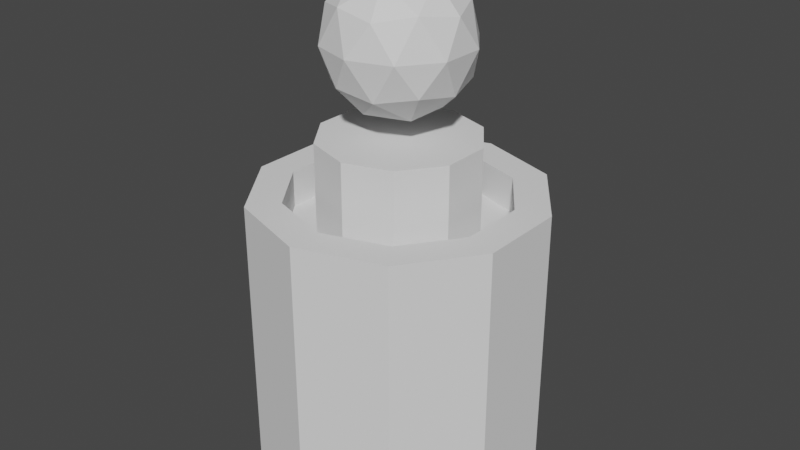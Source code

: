# Source: EnemyBase.blend  (saved by Blender 3.5.10; exported with 4.5.12 LTS)
import bpy
from mathutils import Matrix  # noqa: F401  (used for matrix-valued properties, if any)

bpy.ops.wm.read_factory_settings(use_empty=True)
scene = bpy.context.scene
scene.name = 'Scene'

# ---- collections
col_collection = bpy.data.collections.new('Collection'); scene.collection.children.link(col_collection)

# ---- world
world_world = bpy.data.worlds.new('World'); scene.world = world_world
world_world.use_nodes = True; world_world.node_tree.nodes.clear()
_N = world_world.node_tree.nodes; _L = world_world.node_tree.links
n0 = _N.new('ShaderNodeOutputWorld'); n0.name = 'World Output'; n0.location = (300, 300)
n1 = _N.new('ShaderNodeBackground'); n1.name = 'Background'; n1.location = (10, 300)
n1.inputs[0].default_value = (0.05088, 0.05088, 0.05088, 1.0)
_L.new(n1.outputs[0], n0.inputs[0])
n0.is_active_output = True
world_world.color = (0.05088, 0.05088, 0.05088)
world_world.use_sun_shadow = False
world_world.sun_shadow_jitter_overblur = 0.0

# ---- meshes
me_cylinder = bpy.data.meshes.new('Cylinder')
me_cylinder.from_pydata([(0.0, 1.0, -1.0), (0.0, 0.7636, 1.0), (0.5878, 0.809, -1.0), (0.4488, 0.6178, 1.0), (0.9511, 0.309, -1.0), (0.7262, 0.236, 1.0), (0.9511, -0.309, -1.0), (0.7262, -0.236, 1.0), (0.5878, -0.809, -1.0), (0.4488, -0.6178, 1.0), (0.0, -1.0, -1.0), (0.0, -0.7636, 1.0), (-0.5878, -0.809, -1.0), (-0.4488, -0.6178, 1.0), (-0.9511, -0.309, -1.0), (-0.7262, -0.236, 1.0), (-0.9511, 0.309, -1.0), (-0.7262, 0.236, 1.0), (-0.5878, 0.809, -1.0), (-0.4488, 0.6178, 1.0), (0.5878, 0.809, 1.0), (0.0, 1.0, 1.0), (0.9511, 0.309, 1.0), (0.9511, -0.309, 1.0), (0.5878, -0.809, 1.0), (0.0, -1.0, 1.0), (-0.5878, -0.809, 1.0), (-0.9511, -0.309, 1.0), (-0.9511, 0.309, 1.0), (-0.5878, 0.809, 1.0), (0.4488, 0.6178, 0.75), (4.348e-09, 0.7636, 0.75), (0.7262, 0.236, 0.75), (0.7262, -0.236, 0.75), (0.4488, -0.6178, 0.75), (4.348e-09, -0.7636, 0.75), (-0.4488, -0.6178, 0.75), (-0.7262, -0.236, 0.75), (-0.7262, 0.236, 0.75), (-0.4488, 0.6178, 0.75)], [], [(0, 21, 20, 2), (2, 20, 22, 4), (4, 22, 23, 6), (6, 23, 24, 8), (8, 24, 25, 10), (10, 25, 26, 12), (12, 26, 27, 14), (14, 27, 28, 16), (11, 9, 34, 35), (16, 28, 29, 18), (18, 29, 21, 0), (0, 2, 4, 6, 8, 10, 12, 14, 16, 18), (1, 3, 20, 21), (3, 5, 22, 20), (5, 7, 23, 22), (7, 9, 24, 23), (9, 11, 25, 24), (11, 13, 26, 25), (13, 15, 27, 26), (15, 17, 28, 27), (17, 19, 29, 28), (19, 1, 21, 29), (5, 3, 30, 32), (19, 17, 38, 39), (13, 11, 35, 36), (7, 5, 32, 33), (1, 19, 39, 31), (15, 13, 36, 37), (9, 7, 33, 34), (3, 1, 31, 30), (17, 15, 37, 38)])
_uv = me_cylinder.uv_layers.new(name='UVMap')
_uv.uv.foreach_set('vector', [1.0, 0.5, 1.0, 1.0, 0.9, 1.0, 0.9, 0.5, 0.9, 0.5, 0.9, 1.0, 0.8, 1.0, 0.8, 0.5, 0.8, 0.5, 0.8, 1.0, 0.7, 1.0, 0.7, 0.5, 0.7, 0.5, 0.7, 1.0, 0.6, 1.0, 0.6, 0.5, 0.6, 0.5, 0.6, 1.0, 0.5, 1.0, 0.5, 0.5, 0.5, 0.5, 0.5, 1.0, 0.4, 1.0, 0.4, 0.5, 0.4, 0.5, 0.4, 1.0, 0.3, 1.0, 0.3, 0.5, 0.3, 0.5, 0.3, 1.0, 0.2, 1.0, 0.2, 0.5, 0.25, 0.06673, 0.3577, 0.1017, 0.3577, 0.1017, 0.25, 0.06673, 0.2, 0.5, 0.2, 1.0, 0.1, 1.0, 0.1, 0.5, 0.1, 0.5, 0.1, 1.0, -7.451e-08, 1.0, -7.451e-08, 0.5, 0.75, 0.49, 0.8911, 0.4442, 0.9783, 0.3242, 0.9783, 0.1758, 0.8911, 0.05584, 0.75, 0.01, 0.6089, 0.05584, 0.5217, 0.1758, 0.5217, 0.3242, 0.6089, 0.4442, 0.25, 0.4333, 0.3577, 0.3983, 0.3911, 0.4442, 0.25, 0.49, 0.3577, 0.3983, 0.4243, 0.3066, 0.4783, 0.3242, 0.3911, 0.4442, 0.4243, 0.3066, 0.4243, 0.1934, 0.4783, 0.1758, 0.4783, 0.3242, 0.4243, 0.1934, 0.3577, 0.1017, 0.3911, 0.05584, 0.4783, 0.1758, 0.3577, 0.1017, 0.25, 0.06673, 0.25, 0.01, 0.3911, 0.05584, 0.25, 0.06673, 0.1423, 0.1017, 0.1089, 0.05584, 0.25, 0.01, 0.1423, 0.1017, 0.0757, 0.1934, 0.02175, 0.1758, 0.1089, 0.05584, 0.0757, 0.1934, 0.0757, 0.3066, 0.02175, 0.3242, 0.02175, 0.1758, 0.0757, 0.3066, 0.1423, 0.3983, 0.1089, 0.4442, 0.02175, 0.3242, 0.1423, 0.3983, 0.25, 0.4333, 0.25, 0.49, 0.1089, 0.4442, 0.4243, 0.3066, 0.3577, 0.3983, 0.3577, 0.3983, 0.4243, 0.3066, 0.1423, 0.3983, 0.0757, 0.3066, 0.0757, 0.3066, 0.1423, 0.3983, 0.1423, 0.1017, 0.25, 0.06673, 0.25, 0.06673, 0.1423, 0.1017, 0.4243, 0.1934, 0.4243, 0.3066, 0.4243, 0.3066, 0.4243, 0.1934, 0.25, 0.4333, 0.1423, 0.3983, 0.1423, 0.3983, 0.25, 0.4333, 0.0757, 0.1934, 0.1423, 0.1017, 0.1423, 0.1017, 0.0757, 0.1934, 0.3577, 0.1017, 0.4243, 0.1934, 0.4243, 0.1934, 0.3577, 0.1017, 0.3577, 0.3983, 0.25, 0.4333, 0.25, 0.4333, 0.3577, 0.3983, 0.0757, 0.3066, 0.0757, 0.1934, 0.0757, 0.1934, 0.0757, 0.3066])
me_cylinder.update()
me_icosphere = bpy.data.meshes.new('Icosphere')
me_icosphere.from_pydata([(0.0, 0.0, -0.5), (0.3618, -0.2629, -0.2236), (-0.1382, -0.4253, -0.2236), (-0.4472, 0.0, -0.2236), (-0.1382, 0.4253, -0.2236), (0.3618, 0.2629, -0.2236), (0.1382, -0.4253, 0.2236), (-0.3618, -0.2629, 0.2236), (-0.3618, 0.2629, 0.2236), (0.1382, 0.4253, 0.2236), (0.4472, 0.0, 0.2236), (0.0, 0.0, 0.5), (-0.08123, -0.25, -0.4253), (0.2127, -0.1545, -0.4253), (0.1314, -0.4045, -0.2629), (0.4253, 0.0, -0.2629), (0.2127, 0.1545, -0.4253), (-0.2629, 0.0, -0.4253), (-0.3441, -0.25, -0.2629), (-0.08123, 0.25, -0.4253), (-0.3441, 0.25, -0.2629), (0.1314, 0.4045, -0.2629), (0.4755, -0.1545, 0.0), (0.4755, 0.1545, 0.0), (0.0, -0.5, 0.0), (0.2939, -0.4045, 0.0), (-0.4755, -0.1545, 0.0), (-0.2939, -0.4045, 0.0), (-0.2939, 0.4045, 0.0), (-0.4755, 0.1545, 0.0), (0.2939, 0.4045, 0.0), (0.0, 0.5, 0.0), (0.3441, -0.25, 0.2629), (-0.1314, -0.4045, 0.2629), (-0.4253, 0.0, 0.2629), (-0.1314, 0.4045, 0.2629), (0.3441, 0.25, 0.2629), (0.08123, -0.25, 0.4253), (0.2629, 0.0, 0.4253), (-0.2127, -0.1545, 0.4253), (-0.2127, 0.1545, 0.4253), (0.08123, 0.25, 0.4253)], [], [(0, 13, 12), (1, 13, 15), (0, 12, 17), (0, 17, 19), (0, 19, 16), (1, 15, 22), (2, 14, 24), (3, 18, 26), (4, 20, 28), (5, 21, 30), (1, 22, 25), (2, 24, 27), (3, 26, 29), (4, 28, 31), (5, 30, 23), (6, 32, 37), (7, 33, 39), (8, 34, 40), (9, 35, 41), (10, 36, 38), (38, 41, 11), (38, 36, 41), (36, 9, 41), (41, 40, 11), (41, 35, 40), (35, 8, 40), (40, 39, 11), (40, 34, 39), (34, 7, 39), (39, 37, 11), (39, 33, 37), (33, 6, 37), (37, 38, 11), (37, 32, 38), (32, 10, 38), (23, 36, 10), (23, 30, 36), (30, 9, 36), (31, 35, 9), (31, 28, 35), (28, 8, 35), (29, 34, 8), (29, 26, 34), (26, 7, 34), (27, 33, 7), (27, 24, 33), (24, 6, 33), (25, 32, 6), (25, 22, 32), (22, 10, 32), (30, 31, 9), (30, 21, 31), (21, 4, 31), (28, 29, 8), (28, 20, 29), (20, 3, 29), (26, 27, 7), (26, 18, 27), (18, 2, 27), (24, 25, 6), (24, 14, 25), (14, 1, 25), (22, 23, 10), (22, 15, 23), (15, 5, 23), (16, 21, 5), (16, 19, 21), (19, 4, 21), (19, 20, 4), (19, 17, 20), (17, 3, 20), (17, 18, 3), (17, 12, 18), (12, 2, 18), (15, 16, 5), (15, 13, 16), (13, 0, 16), (12, 14, 2), (12, 13, 14), (13, 1, 14)])
_uv = me_icosphere.uv_layers.new(name='UVMap')
_uv.uv.foreach_set('vector', [0.1818, 0.0, 0.2273, 0.07873, 0.1364, 0.07873, 0.2727, 0.1575, 0.3182, 0.07873, 0.3636, 0.1575, 0.9091, 0.0, 0.9545, 0.07873, 0.8636, 0.07873, 0.7273, 0.0, 0.7727, 0.07873, 0.6818, 0.07873, 0.5455, 0.0, 0.5909, 0.07873, 0.5, 0.07873, 0.2727, 0.1575, 0.3636, 0.1575, 0.3182, 0.2362, 0.09091, 0.1575, 0.1818, 0.1575, 0.1364, 0.2362, 0.8182, 0.1575, 0.9091, 0.1575, 0.8636, 0.2362, 0.6364, 0.1575, 0.7273, 0.1575, 0.6818, 0.2362, 0.4545, 0.1575, 0.5455, 0.1575, 0.5, 0.2362, 0.2727, 0.1575, 0.3182, 0.2362, 0.2273, 0.2362, 0.09091, 0.1575, 0.1364, 0.2362, 0.04546, 0.2362, 0.8182, 0.1575, 0.8636, 0.2362, 0.7727, 0.2362, 0.6364, 0.1575, 0.6818, 0.2362, 0.5909, 0.2362, 0.4545, 0.1575, 0.5, 0.2362, 0.4091, 0.2362, 0.1818, 0.3149, 0.2727, 0.3149, 0.2273, 0.3937, 0.0, 0.3149, 0.09091, 0.3149, 0.04546, 0.3937, 0.7273, 0.3149, 0.8182, 0.3149, 0.7727, 0.3937, 0.5455, 0.3149, 0.6364, 0.3149, 0.5909, 0.3937, 0.3636, 0.3149, 0.4545, 0.3149, 0.4091, 0.3937, 0.4091, 0.3937, 0.5, 0.3937, 0.4545, 0.4724, 0.4091, 0.3937, 0.4545, 0.3149, 0.5, 0.3937, 0.4545, 0.3149, 0.5455, 0.3149, 0.5, 0.3937, 0.5909, 0.3937, 0.6818, 0.3937, 0.6364, 0.4724, 0.5909, 0.3937, 0.6364, 0.3149, 0.6818, 0.3937, 0.6364, 0.3149, 0.7273, 0.3149, 0.6818, 0.3937, 0.7727, 0.3937, 0.8636, 0.3937, 0.8182, 0.4724, 0.7727, 0.3937, 0.8182, 0.3149, 0.8636, 0.3937, 0.8182, 0.3149, 0.9091, 0.3149, 0.8636, 0.3937, 0.04546, 0.3937, 0.1364, 0.3937, 0.09091, 0.4724, 0.04546, 0.3937, 0.09091, 0.3149, 0.1364, 0.3937, 0.09091, 0.3149, 0.1818, 0.3149, 0.1364, 0.3937, 0.2273, 0.3937, 0.3182, 0.3937, 0.2727, 0.4724, 0.2273, 0.3937, 0.2727, 0.3149, 0.3182, 0.3937, 0.2727, 0.3149, 0.3636, 0.3149, 0.3182, 0.3937, 0.4091, 0.2362, 0.4545, 0.3149, 0.3636, 0.3149, 0.4091, 0.2362, 0.5, 0.2362, 0.4545, 0.3149, 0.5, 0.2362, 0.5455, 0.3149, 0.4545, 0.3149, 0.5909, 0.2362, 0.6364, 0.3149, 0.5455, 0.3149, 0.5909, 0.2362, 0.6818, 0.2362, 0.6364, 0.3149, 0.6818, 0.2362, 0.7273, 0.3149, 0.6364, 0.3149, 0.7727, 0.2362, 0.8182, 0.3149, 0.7273, 0.3149, 0.7727, 0.2362, 0.8636, 0.2362, 0.8182, 0.3149, 0.8636, 0.2362, 0.9091, 0.3149, 0.8182, 0.3149, 0.04546, 0.2362, 0.09091, 0.3149, 0.0, 0.3149, 0.04546, 0.2362, 0.1364, 0.2362, 0.09091, 0.3149, 0.1364, 0.2362, 0.1818, 0.3149, 0.09091, 0.3149, 0.2273, 0.2362, 0.2727, 0.3149, 0.1818, 0.3149, 0.2273, 0.2362, 0.3182, 0.2362, 0.2727, 0.3149, 0.3182, 0.2362, 0.3636, 0.3149, 0.2727, 0.3149, 0.5, 0.2362, 0.5909, 0.2362, 0.5455, 0.3149, 0.5, 0.2362, 0.5455, 0.1575, 0.5909, 0.2362, 0.5455, 0.1575, 0.6364, 0.1575, 0.5909, 0.2362, 0.6818, 0.2362, 0.7727, 0.2362, 0.7273, 0.3149, 0.6818, 0.2362, 0.7273, 0.1575, 0.7727, 0.2362, 0.7273, 0.1575, 0.8182, 0.1575, 0.7727, 0.2362, 0.8636, 0.2362, 0.9545, 0.2362, 0.9091, 0.3149, 0.8636, 0.2362, 0.9091, 0.1575, 0.9545, 0.2362, 0.9091, 0.1575, 1.0, 0.1575, 0.9545, 0.2362, 0.1364, 0.2362, 0.2273, 0.2362, 0.1818, 0.3149, 0.1364, 0.2362, 0.1818, 0.1575, 0.2273, 0.2362, 0.1818, 0.1575, 0.2727, 0.1575, 0.2273, 0.2362, 0.3182, 0.2362, 0.4091, 0.2362, 0.3636, 0.3149, 0.3182, 0.2362, 0.3636, 0.1575, 0.4091, 0.2362, 0.3636, 0.1575, 0.4545, 0.1575, 0.4091, 0.2362, 0.5, 0.07873, 0.5455, 0.1575, 0.4545, 0.1575, 0.5, 0.07873, 0.5909, 0.07873, 0.5455, 0.1575, 0.5909, 0.07873, 0.6364, 0.1575, 0.5455, 0.1575, 0.6818, 0.07873, 0.7273, 0.1575, 0.6364, 0.1575, 0.6818, 0.07873, 0.7727, 0.07873, 0.7273, 0.1575, 0.7727, 0.07873, 0.8182, 0.1575, 0.7273, 0.1575, 0.8636, 0.07873, 0.9091, 0.1575, 0.8182, 0.1575, 0.8636, 0.07873, 0.9545, 0.07873, 0.9091, 0.1575, 0.9545, 0.07873, 1.0, 0.1575, 0.9091, 0.1575, 0.3636, 0.1575, 0.4091, 0.07873, 0.4545, 0.1575, 0.3636, 0.1575, 0.3182, 0.07873, 0.4091, 0.07873, 0.3182, 0.07873, 0.3636, 0.0, 0.4091, 0.07873, 0.1364, 0.07873, 0.1818, 0.1575, 0.09091, 0.1575, 0.1364, 0.07873, 0.2273, 0.07873, 0.1818, 0.1575, 0.2273, 0.07873, 0.2727, 0.1575, 0.1818, 0.1575])
me_icosphere.update()
me_cylinder_001 = bpy.data.meshes.new('Cylinder.001')
me_cylinder_001.from_pydata([(0.4488, 0.6178, 0.75), (4.348e-09, 0.7636, 0.75), (0.7262, 0.236, 0.75), (0.7262, -0.236, 0.75), (0.4488, -0.6178, 0.75), (4.348e-09, -0.7636, 0.75), (-0.4488, -0.6178, 0.75), (-0.7262, -0.236, 0.75), (-0.7262, 0.236, 0.75), (-0.4488, 0.6178, 0.75), (0.3227, 0.4442, 0.75), (3.126e-09, 0.5491, 0.75), (0.5222, 0.1697, 0.75), (0.5222, -0.1697, 0.75), (0.3227, -0.4442, 0.75), (3.126e-09, -0.5491, 0.75), (-0.3227, -0.4442, 0.75), (-0.5222, -0.1697, 0.75), (-0.5222, 0.1697, 0.75), (-0.3227, 0.4442, 0.75), (0.3227, 0.4442, 1.381), (3.126e-09, 0.5491, 1.381), (0.5222, 0.1697, 1.381), (0.5222, -0.1697, 1.381), (0.3227, -0.4442, 1.381), (3.126e-09, -0.5491, 1.381), (-0.3227, -0.4442, 1.381), (-0.5222, -0.1697, 1.381), (-0.5222, 0.1697, 1.381), (-0.3227, 0.4442, 1.381)], [], [(2, 0, 10, 12), (16, 15, 25, 26), (9, 8, 18, 19), (6, 5, 15, 16), (3, 2, 12, 13), (1, 9, 19, 11), (7, 6, 16, 17), (4, 3, 13, 14), (0, 1, 11, 10), (8, 7, 17, 18), (5, 4, 14, 15), (20, 21, 29, 28, 27, 26, 25, 24, 23, 22), (13, 12, 22, 23), (11, 19, 29, 21), (17, 16, 26, 27), (14, 13, 23, 24), (10, 11, 21, 20), (18, 17, 27, 28), (15, 14, 24, 25), (12, 10, 20, 22), (19, 18, 28, 29)])
_uv = me_cylinder_001.uv_layers.new(name='UVMap')
_uv.uv.foreach_set('vector', [0.4243, 0.3066, 0.3577, 0.3983, 0.3577, 0.3983, 0.4243, 0.3066, 0.1423, 0.1017, 0.25, 0.06673, 0.25, 0.06673, 0.1423, 0.1017, 0.1423, 0.3983, 0.0757, 0.3066, 0.0757, 0.3066, 0.1423, 0.3983, 0.1423, 0.1017, 0.25, 0.06673, 0.25, 0.06673, 0.1423, 0.1017, 0.4243, 0.1934, 0.4243, 0.3066, 0.4243, 0.3066, 0.4243, 0.1934, 0.25, 0.4333, 0.1423, 0.3983, 0.1423, 0.3983, 0.25, 0.4333, 0.0757, 0.1934, 0.1423, 0.1017, 0.1423, 0.1017, 0.0757, 0.1934, 0.3577, 0.1017, 0.4243, 0.1934, 0.4243, 0.1934, 0.3577, 0.1017, 0.3577, 0.3983, 0.25, 0.4333, 0.25, 0.4333, 0.3577, 0.3983, 0.0757, 0.3066, 0.0757, 0.1934, 0.0757, 0.1934, 0.0757, 0.3066, 0.25, 0.06673, 0.3577, 0.1017, 0.3577, 0.1017, 0.25, 0.06673, 0.3577, 0.3983, 0.25, 0.4333, 0.1423, 0.3983, 0.0757, 0.3066, 0.0757, 0.1934, 0.1423, 0.1017, 0.25, 0.06673, 0.3577, 0.1017, 0.4243, 0.1934, 0.4243, 0.3066, 0.4243, 0.1934, 0.4243, 0.3066, 0.4243, 0.3066, 0.4243, 0.1934, 0.25, 0.4333, 0.1423, 0.3983, 0.1423, 0.3983, 0.25, 0.4333, 0.0757, 0.1934, 0.1423, 0.1017, 0.1423, 0.1017, 0.0757, 0.1934, 0.3577, 0.1017, 0.4243, 0.1934, 0.4243, 0.1934, 0.3577, 0.1017, 0.3577, 0.3983, 0.25, 0.4333, 0.25, 0.4333, 0.3577, 0.3983, 0.0757, 0.3066, 0.0757, 0.1934, 0.0757, 0.1934, 0.0757, 0.3066, 0.25, 0.06673, 0.3577, 0.1017, 0.3577, 0.1017, 0.25, 0.06673, 0.4243, 0.3066, 0.3577, 0.3983, 0.3577, 0.3983, 0.4243, 0.3066, 0.1423, 0.3983, 0.0757, 0.3066, 0.0757, 0.3066, 0.1423, 0.3983])
me_cylinder_001.update()

# ---- objects
ob_cylinder = bpy.data.objects.new('Cylinder', me_cylinder)
ob_icosphere = bpy.data.objects.new('Icosphere', me_icosphere)
ob_cylinder_001 = bpy.data.objects.new('Cylinder.001', me_cylinder_001)

# ---- transforms, parenting, visibility, modifiers, constraints
ob_cylinder.location = (0.0, 0.0, 1.0)
ob_icosphere.location = (0.0, 0.0, 3.0)
ob_cylinder_001.location = (0.0, 0.0, 1.0)

# ---- collection membership
col_collection.objects.link(ob_cylinder)
col_collection.objects.link(ob_icosphere)
col_collection.objects.link(ob_cylinder_001)

# ---- scene / render settings (as saved in the file)
scene.frame_start = 1; scene.frame_end = 250; scene.frame_set(1)
scene.render.engine = 'BLENDER_EEVEE_NEXT'
scene.cycles.sampling_pattern = 'TABULATED_SOBOL'
scene.view_settings.view_transform = 'Filmic'
bpy.context.view_layer.update()

# ---- added for rendering (the .blend has no active camera and no usable light): camera, sun
cam_auto = bpy.data.cameras.new('AutoCamera')
cam_auto.lens = 50.0
cam_auto.sensor_width = 36.0
cam_auto.clip_end = 1000.0
ob_auto_camera = bpy.data.objects.new('AutoCamera', cam_auto)
scene.collection.objects.link(ob_auto_camera)
ob_auto_camera.location = (4.12406, -4.94887, 5.04925)
ob_auto_camera.rotation_euler = (1.09748, -7.21219e-08, 0.694738)
scene.camera = ob_auto_camera
light_auto_sun = bpy.data.lights.new('AutoSun', 'SUN')
light_auto_sun.energy = 3.0
light_auto_sun.angle = 0.0523599
ob_auto_sun = bpy.data.objects.new('AutoSun', light_auto_sun)
scene.collection.objects.link(ob_auto_sun)
ob_auto_sun.rotation_euler = (0.872665, 0.174533, 0.523599)
bpy.context.view_layer.update()

